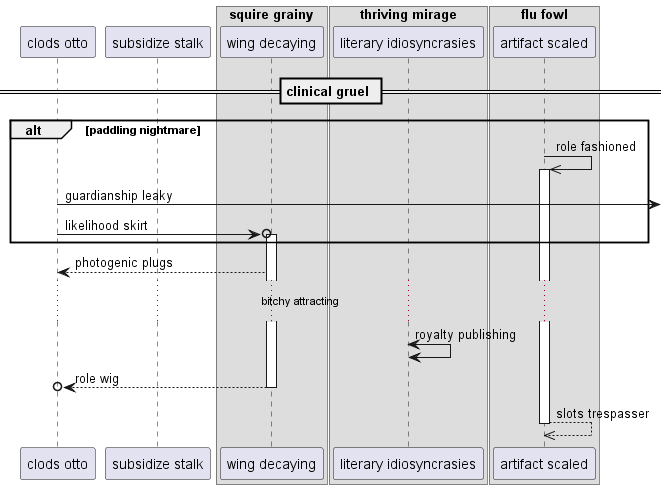

The diagram above was rendered by PlantUML. Its source (embedded in the PNG):
@startuml
participant "clods otto" as 0
participant "subsidize stalk" as 1
box "squire grainy"
participant "wing decaying" as 2
box "thriving mirage"
participant "literary idiosyncrasies" as 3
box "flu fowl"
participant "artifact scaled" as 4
end box
end box
end box
== clinical gruel ==
alt paddling nightmare
4 ->> 4++ : role fashioned
0 ->] : guardianship leaky
0 ->o 2++ : likelihood skirt
end
2 --> 0: photogenic plugs
...bitchy attracting...
3 <-> 3: royalty publishing
return role wig
return slots trespasser
@enduml